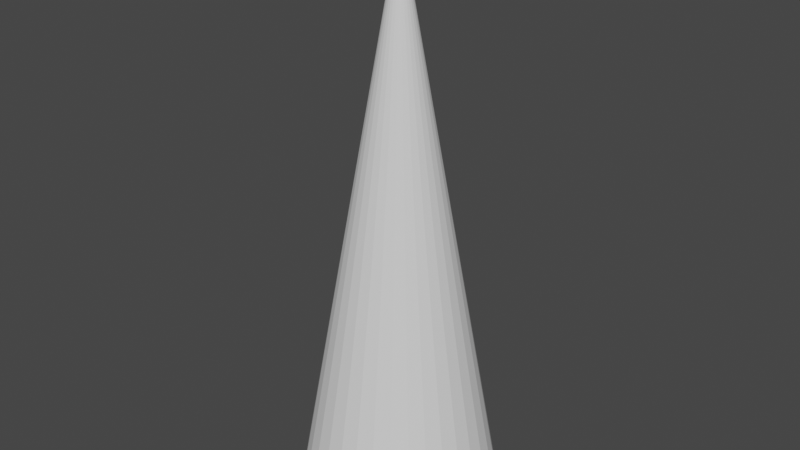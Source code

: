 # Source: Spike.blend  (saved by Blender 3.5.10; exported with 4.5.12 LTS)
import bpy
from mathutils import Matrix  # noqa: F401  (used for matrix-valued properties, if any)

bpy.ops.wm.read_factory_settings(use_empty=True)
scene = bpy.context.scene
scene.name = 'Scene'

# ---- collections
col_collection = bpy.data.collections.new('Collection'); scene.collection.children.link(col_collection)

# ---- world
world_world = bpy.data.worlds.new('World'); scene.world = world_world
world_world.use_nodes = True; world_world.node_tree.nodes.clear()
_N = world_world.node_tree.nodes; _L = world_world.node_tree.links
n0 = _N.new('ShaderNodeOutputWorld'); n0.name = 'World Output'; n0.location = (300, 300)
n1 = _N.new('ShaderNodeBackground'); n1.name = 'Background'; n1.location = (10, 300)
n1.inputs[0].default_value = (0.05088, 0.05088, 0.05088, 1.0)
_L.new(n1.outputs[0], n0.inputs[0])
n0.is_active_output = True
world_world.color = (0.05088, 0.05088, 0.05088)
world_world.use_sun_shadow = False
world_world.sun_shadow_jitter_overblur = 0.0

# ---- meshes
me_cone = bpy.data.meshes.new('Cone')
me_cone.from_pydata([(7.83e-09, 0.3533, -1.0), (0.06893, 0.3465, -1.0), (0.1352, 0.3264, -1.0), (0.1963, 0.2938, -1.0), (0.2498, 0.2498, -1.0), (0.2938, 0.1963, -1.0), (0.3264, 0.1352, -1.0), (0.3465, 0.06893, -1.0), (0.3533, 9.636e-09, -1.0), (0.3465, -0.06893, -1.0), (0.3264, -0.1352, -1.0), (0.2938, -0.1963, -1.0), (0.2498, -0.2498, -1.0), (0.1963, -0.2938, -1.0), (0.1352, -0.3264, -1.0), (0.06893, -0.3465, -1.0), (7.83e-09, -0.3533, -1.0), (-0.06893, -0.3465, -1.0), (-0.1352, -0.3264, -1.0), (-0.1963, -0.2938, -1.0), (-0.2498, -0.2498, -1.0), (-0.2938, -0.1963, -1.0), (-0.3264, -0.1352, -1.0), (-0.3465, -0.06893, -1.0), (-0.3533, 9.636e-09, -1.0), (-0.3465, 0.06893, -1.0), (-0.3264, 0.1352, -1.0), (-0.2938, 0.1963, -1.0), (-0.2498, 0.2498, -1.0), (-0.1963, 0.2938, -1.0), (-0.1352, 0.3264, -1.0), (-0.06893, 0.3465, -1.0), (0.0, 0.0, 1.0), (0.3294, 0.002989, -1.0), (0.299, 0.07414, -1.0), (0.2564, 0.1418, -1.0), (0.2033, 0.2033, -1.0), (0.1418, 0.2564, -1.0), (0.07414, 0.299, -1.0), (0.002989, 0.3294, -1.0), (0.2972, -0.06544, -1.0), (0.2559, 0.00607, -1.0), (0.204, 0.07659, -1.0), (0.1434, 0.1434, -1.0), (0.07659, 0.204, -1.0), (0.00607, 0.2559, -1.0), (-0.06544, 0.2972, -1.0), (0.252, -0.133, -1.0), (0.2001, -0.06509, -1.0), (0.1401, 0.004845, -1.0), (0.07411, 0.07411, -1.0), (0.004845, 0.1401, -1.0), (-0.06509, 0.2001, -1.0), (-0.133, 0.252, -1.0), (0.1963, -0.1963, -1.0), (0.1352, -0.1352, -1.0), (0.06893, -0.06893, -1.0), (-2.235e-08, -7.451e-09, -1.0), (-0.06893, 0.06893, -1.0), (-0.1352, 0.1352, -1.0), (-0.1963, 0.1963, -1.0), (0.133, -0.252, -1.0), (0.06509, -0.2001, -1.0), (-0.004845, -0.14, -1.0), (-0.07411, -0.07411, -1.0), (-0.1401, -0.004845, -1.0), (-0.2001, 0.06509, -1.0), (-0.252, 0.133, -1.0), (0.06544, -0.2972, -1.0), (-0.00607, -0.2559, -1.0), (-0.07659, -0.204, -1.0), (-0.1434, -0.1434, -1.0), (-0.204, -0.07659, -1.0), (-0.2559, -0.00607, -1.0), (-0.2972, 0.06544, -1.0), (-0.002989, -0.3294, -1.0), (-0.07414, -0.299, -1.0), (-0.1418, -0.2564, -1.0), (-0.2033, -0.2033, -1.0), (-0.2564, -0.1418, -1.0), (-0.299, -0.07414, -1.0), (-0.3294, -0.002989, -1.0)], [], [(0, 32, 1), (1, 32, 2), (2, 32, 3), (3, 32, 4), (4, 32, 5), (5, 32, 6), (6, 32, 7), (7, 32, 8), (8, 32, 9), (9, 32, 10), (10, 32, 11), (11, 32, 12), (12, 32, 13), (13, 32, 14), (14, 32, 15), (15, 32, 16), (16, 32, 17), (17, 32, 18), (18, 32, 19), (19, 32, 20), (20, 32, 21), (21, 32, 22), (22, 32, 23), (23, 32, 24), (24, 32, 25), (25, 32, 26), (26, 32, 27), (27, 32, 28), (28, 32, 29), (29, 32, 30), (8, 9, 33, 7), (30, 32, 31), (31, 32, 0), (9, 10, 40, 33), (10, 11, 47, 40), (11, 12, 54, 47), (12, 13, 61, 54), (13, 14, 68, 61), (14, 15, 75, 68), (15, 16, 17, 75), (7, 33, 34, 6), (33, 40, 41, 34), (40, 47, 48, 41), (47, 54, 55, 48), (54, 61, 62, 55), (61, 68, 69, 62), (68, 75, 76, 69), (75, 17, 18, 76), (6, 34, 35, 5), (34, 41, 42, 35), (41, 48, 49, 42), (48, 55, 56, 49), (55, 62, 63, 56), (62, 69, 70, 63), (69, 76, 77, 70), (76, 18, 19, 77), (5, 35, 36, 4), (35, 42, 43, 36), (42, 49, 50, 43), (49, 56, 57, 50), (56, 63, 64, 57), (63, 70, 71, 64), (70, 77, 78, 71), (77, 19, 20, 78), (4, 36, 37, 3), (36, 43, 44, 37), (43, 50, 51, 44), (50, 57, 58, 51), (57, 64, 65, 58), (64, 71, 72, 65), (71, 78, 79, 72), (78, 20, 21, 79), (3, 37, 38, 2), (37, 44, 45, 38), (44, 51, 52, 45), (51, 58, 59, 52), (58, 65, 66, 59), (65, 72, 73, 66), (72, 79, 80, 73), (79, 21, 22, 80), (2, 38, 39, 1), (38, 45, 46, 39), (45, 52, 53, 46), (52, 59, 60, 53), (59, 66, 67, 60), (66, 73, 74, 67), (73, 80, 81, 74), (80, 22, 23, 81), (1, 39, 31, 0), (39, 46, 30, 31), (46, 53, 29, 30), (53, 60, 28, 29), (60, 67, 27, 28), (67, 74, 26, 27), (74, 81, 25, 26), (81, 23, 24, 25)])
_uv = me_cone.uv_layers.new(name='UVMap')
_uv.uv.foreach_set('vector', [0.25, 0.49, 0.25, 0.25, 0.2968, 0.4854, 0.2968, 0.4854, 0.25, 0.25, 0.3418, 0.4717, 0.3418, 0.4717, 0.25, 0.25, 0.3833, 0.4496, 0.3833, 0.4496, 0.25, 0.25, 0.4197, 0.4197, 0.4197, 0.4197, 0.25, 0.25, 0.4496, 0.3833, 0.4496, 0.3833, 0.25, 0.25, 0.4717, 0.3418, 0.4717, 0.3418, 0.25, 0.25, 0.4854, 0.2968, 0.4854, 0.2968, 0.25, 0.25, 0.49, 0.25, 0.49, 0.25, 0.25, 0.25, 0.4854, 0.2032, 0.4854, 0.2032, 0.25, 0.25, 0.4717, 0.1582, 0.4717, 0.1582, 0.25, 0.25, 0.4496, 0.1167, 0.4496, 0.1167, 0.25, 0.25, 0.4197, 0.08029, 0.4197, 0.08029, 0.25, 0.25, 0.3833, 0.05045, 0.3833, 0.05045, 0.25, 0.25, 0.3418, 0.02827, 0.3418, 0.02827, 0.25, 0.25, 0.2968, 0.01461, 0.2968, 0.01461, 0.25, 0.25, 0.25, 0.01, 0.25, 0.01, 0.25, 0.25, 0.2032, 0.01461, 0.2032, 0.01461, 0.25, 0.25, 0.1582, 0.02827, 0.1582, 0.02827, 0.25, 0.25, 0.1167, 0.05045, 0.1167, 0.05045, 0.25, 0.25, 0.08029, 0.08029, 0.08029, 0.08029, 0.25, 0.25, 0.05045, 0.1167, 0.05045, 0.1167, 0.25, 0.25, 0.02827, 0.1582, 0.02827, 0.1582, 0.25, 0.25, 0.01461, 0.2032, 0.01461, 0.2032, 0.25, 0.25, 0.01, 0.25, 0.01, 0.25, 0.25, 0.25, 0.01461, 0.2968, 0.01461, 0.2968, 0.25, 0.25, 0.02827, 0.3418, 0.02827, 0.3418, 0.25, 0.25, 0.05045, 0.3833, 0.05045, 0.3833, 0.25, 0.25, 0.08029, 0.4197, 0.08029, 0.4197, 0.25, 0.25, 0.1167, 0.4496, 0.1167, 0.4496, 0.25, 0.25, 0.1582, 0.4717, 0.49, 0.25, 0.4854, 0.2032, 0.4501, 0.25, 0.4854, 0.2968, 0.1582, 0.4717, 0.25, 0.25, 0.2032, 0.4854, 0.2032, 0.4854, 0.25, 0.25, 0.25, 0.49, 0.4854, 0.2032, 0.4717, 0.1582, 0.426, 0.208, 0.4501, 0.25, 0.4717, 0.1582, 0.4496, 0.1167, 0.3989, 0.1687, 0.426, 0.208, 0.4496, 0.1167, 0.4197, 0.08029, 0.3672, 0.1328, 0.3989, 0.1687, 0.4197, 0.08029, 0.3833, 0.05045, 0.3313, 0.1011, 0.3672, 0.1328, 0.3833, 0.05045, 0.3418, 0.02827, 0.292, 0.07399, 0.3313, 0.1011, 0.3418, 0.02827, 0.2968, 0.01461, 0.25, 0.04989, 0.292, 0.07399, 0.2968, 0.01461, 0.25, 0.01, 0.2032, 0.01461, 0.25, 0.04989, 0.4854, 0.2968, 0.4501, 0.25, 0.426, 0.292, 0.4717, 0.3418, 0.4501, 0.25, 0.426, 0.208, 0.3933, 0.25, 0.426, 0.292, 0.426, 0.208, 0.3989, 0.1687, 0.3609, 0.2107, 0.3933, 0.25, 0.3989, 0.1687, 0.3672, 0.1328, 0.3263, 0.1737, 0.3609, 0.2107, 0.3672, 0.1328, 0.3313, 0.1011, 0.2893, 0.1391, 0.3263, 0.1737, 0.3313, 0.1011, 0.292, 0.07399, 0.25, 0.1067, 0.2893, 0.1391, 0.292, 0.07399, 0.25, 0.04989, 0.208, 0.07399, 0.25, 0.1067, 0.25, 0.04989, 0.2032, 0.01461, 0.1582, 0.02827, 0.208, 0.07399, 0.4717, 0.3418, 0.426, 0.292, 0.3989, 0.3313, 0.4496, 0.3833, 0.426, 0.292, 0.3933, 0.25, 0.3609, 0.2893, 0.3989, 0.3313, 0.3933, 0.25, 0.3609, 0.2107, 0.3247, 0.25, 0.3609, 0.2893, 0.3609, 0.2107, 0.3263, 0.1737, 0.2879, 0.2121, 0.3247, 0.25, 0.3263, 0.1737, 0.2893, 0.1391, 0.25, 0.1753, 0.2879, 0.2121, 0.2893, 0.1391, 0.25, 0.1067, 0.2107, 0.1391, 0.25, 0.1753, 0.25, 0.1067, 0.208, 0.07399, 0.1687, 0.1011, 0.2107, 0.1391, 0.208, 0.07399, 0.1582, 0.02827, 0.1167, 0.05045, 0.1687, 0.1011, 0.4496, 0.3833, 0.3989, 0.3313, 0.3672, 0.3672, 0.4197, 0.4197, 0.3989, 0.3313, 0.3609, 0.2893, 0.3263, 0.3263, 0.3672, 0.3672, 0.3609, 0.2893, 0.3247, 0.25, 0.2879, 0.2879, 0.3263, 0.3263, 0.3247, 0.25, 0.2879, 0.2121, 0.25, 0.25, 0.2879, 0.2879, 0.2879, 0.2121, 0.25, 0.1753, 0.2121, 0.2121, 0.25, 0.25, 0.25, 0.1753, 0.2107, 0.1391, 0.1737, 0.1737, 0.2121, 0.2121, 0.2107, 0.1391, 0.1687, 0.1011, 0.1328, 0.1328, 0.1737, 0.1737, 0.1687, 0.1011, 0.1167, 0.05045, 0.08029, 0.08029, 0.1328, 0.1328, 0.4197, 0.4197, 0.3672, 0.3672, 0.3313, 0.3989, 0.3833, 0.4496, 0.3672, 0.3672, 0.3263, 0.3263, 0.2893, 0.3609, 0.3313, 0.3989, 0.3263, 0.3263, 0.2879, 0.2879, 0.25, 0.3247, 0.2893, 0.3609, 0.2879, 0.2879, 0.25, 0.25, 0.2121, 0.2879, 0.25, 0.3247, 0.25, 0.25, 0.2121, 0.2121, 0.1753, 0.25, 0.2121, 0.2879, 0.2121, 0.2121, 0.1737, 0.1737, 0.1391, 0.2107, 0.1753, 0.25, 0.1737, 0.1737, 0.1328, 0.1328, 0.1011, 0.1687, 0.1391, 0.2107, 0.1328, 0.1328, 0.08029, 0.08029, 0.05045, 0.1167, 0.1011, 0.1687, 0.3833, 0.4496, 0.3313, 0.3989, 0.292, 0.426, 0.3418, 0.4717, 0.3313, 0.3989, 0.2893, 0.3609, 0.25, 0.3933, 0.292, 0.426, 0.2893, 0.3609, 0.25, 0.3247, 0.2107, 0.3609, 0.25, 0.3933, 0.25, 0.3247, 0.2121, 0.2879, 0.1737, 0.3263, 0.2107, 0.3609, 0.2121, 0.2879, 0.1753, 0.25, 0.1391, 0.2893, 0.1737, 0.3263, 0.1753, 0.25, 0.1391, 0.2107, 0.1067, 0.25, 0.1391, 0.2893, 0.1391, 0.2107, 0.1011, 0.1687, 0.07399, 0.208, 0.1067, 0.25, 0.1011, 0.1687, 0.05045, 0.1167, 0.02827, 0.1582, 0.07399, 0.208, 0.3418, 0.4717, 0.292, 0.426, 0.25, 0.4501, 0.2968, 0.4854, 0.292, 0.426, 0.25, 0.3933, 0.208, 0.426, 0.25, 0.4501, 0.25, 0.3933, 0.2107, 0.3609, 0.1687, 0.3989, 0.208, 0.426, 0.2107, 0.3609, 0.1737, 0.3263, 0.1328, 0.3672, 0.1687, 0.3989, 0.1737, 0.3263, 0.1391, 0.2893, 0.1011, 0.3313, 0.1328, 0.3672, 0.1391, 0.2893, 0.1067, 0.25, 0.07399, 0.292, 0.1011, 0.3313, 0.1067, 0.25, 0.07399, 0.208, 0.04989, 0.25, 0.07399, 0.292, 0.07399, 0.208, 0.02827, 0.1582, 0.01461, 0.2032, 0.04989, 0.25, 0.2968, 0.4854, 0.25, 0.4501, 0.2032, 0.4854, 0.25, 0.49, 0.25, 0.4501, 0.208, 0.426, 0.1582, 0.4717, 0.2032, 0.4854, 0.208, 0.426, 0.1687, 0.3989, 0.1167, 0.4496, 0.1582, 0.4717, 0.1687, 0.3989, 0.1328, 0.3672, 0.08029, 0.4197, 0.1167, 0.4496, 0.1328, 0.3672, 0.1011, 0.3313, 0.05045, 0.3833, 0.08029, 0.4197, 0.1011, 0.3313, 0.07399, 0.292, 0.02827, 0.3418, 0.05045, 0.3833, 0.07399, 0.292, 0.04989, 0.25, 0.01461, 0.2968, 0.02827, 0.3418, 0.04989, 0.25, 0.01461, 0.2032, 0.01, 0.25, 0.01461, 0.2968])
me_cone.update()

# ---- objects
ob_cone = bpy.data.objects.new('Cone', me_cone)

# ---- transforms, parenting, visibility, modifiers, constraints
ob_cone.location = (0.0, 0.0, 0.0)

# ---- collection membership
col_collection.objects.link(ob_cone)

# ---- scene / render settings (as saved in the file)
scene.frame_start = 1; scene.frame_end = 250; scene.frame_set(1)
scene.render.engine = 'BLENDER_EEVEE_NEXT'
scene.cycles.sampling_pattern = 'TABULATED_SOBOL'
scene.view_settings.view_transform = 'Filmic'
bpy.context.view_layer.update()

# ---- added for rendering (the .blend has no active camera and no usable light): camera, sun
cam_auto = bpy.data.cameras.new('AutoCamera')
cam_auto.lens = 50.0
cam_auto.sensor_width = 36.0
cam_auto.clip_end = 1000.0
ob_auto_camera = bpy.data.objects.new('AutoCamera', cam_auto)
scene.collection.objects.link(ob_auto_camera)
ob_auto_camera.location = (2.06858, -2.48229, 1.65486)
ob_auto_camera.rotation_euler = (1.09748, -7.21219e-08, 0.694738)
scene.camera = ob_auto_camera
light_auto_sun = bpy.data.lights.new('AutoSun', 'SUN')
light_auto_sun.energy = 3.0
light_auto_sun.angle = 0.0523599
ob_auto_sun = bpy.data.objects.new('AutoSun', light_auto_sun)
scene.collection.objects.link(ob_auto_sun)
ob_auto_sun.rotation_euler = (0.872665, 0.174533, 0.523599)
bpy.context.view_layer.update()
